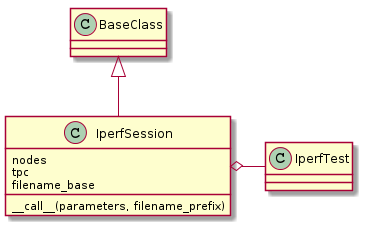

The diagram above was rendered by PlantUML. Its source (embedded in the PNG):
@startuml
BaseClass <|-- IperfSession
IperfSession o- IperfTest
IperfSession : nodes
IperfSession : tpc
IperfSession : filename_base
IperfSession : __call__(parameters, filename_prefix)

@enduml